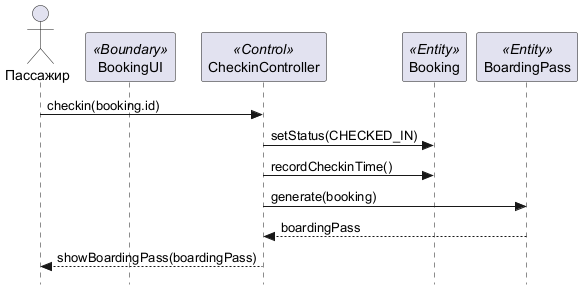

The diagram above was rendered by PlantUML. Its source (embedded in the PNG):
@startuml SequencePhase4
skinparam style strictuml
skinparam maxMessageSize 150

actor "Пассажир" as passenger
participant "BookingUI" as ui <<Boundary>>
participant "CheckinController" as controller <<Control>>
participant "Booking" as booking <<Entity>>
participant "BoardingPass" as boarding_pass <<Entity>>

passenger -> controller: checkin(booking.id)
controller -> booking: setStatus(CHECKED_IN)
controller -> booking: recordCheckinTime()
controller -> boarding_pass: generate(booking)
boarding_pass --> controller: boardingPass
controller --> passenger: showBoardingPass(boardingPass)
@enduml